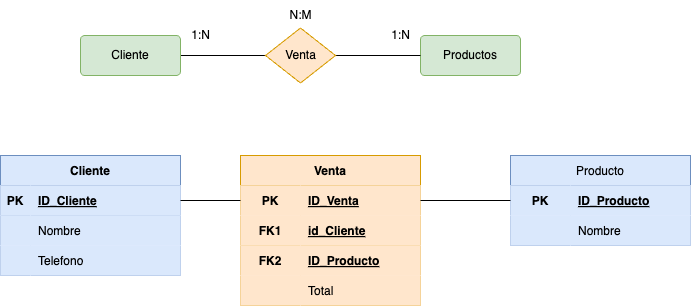

The diagram above was exported from draw.io. Its source (the exported page's mxGraphModel, read from the mxfile embedded in the PNG):
<mxGraphModel dx="821" dy="1055" grid="1" gridSize="10" guides="1" tooltips="1" connect="1" arrows="1" fold="1" page="1" pageScale="1" pageWidth="827" pageHeight="1169" math="0" shadow="0">
  <root>
    <mxCell id="0" />
    <mxCell id="1" parent="0" />
    <mxCell id="5" style="edgeStyle=none;html=1;entryX=0;entryY=0.5;entryDx=0;entryDy=0;endArrow=none;endFill=0;" parent="1" source="2" target="4" edge="1">
      <mxGeometry relative="1" as="geometry" />
    </mxCell>
    <mxCell id="2" value="Cliente" style="rounded=1;arcSize=10;whiteSpace=wrap;html=1;align=center;fillColor=#d5e8d4;strokeColor=#82b366;" parent="1" vertex="1">
      <mxGeometry x="110" y="360" width="100" height="40" as="geometry" />
    </mxCell>
    <mxCell id="3" value="Productos" style="rounded=1;arcSize=10;whiteSpace=wrap;html=1;align=center;fillColor=#d5e8d4;strokeColor=#82b366;" parent="1" vertex="1">
      <mxGeometry x="450" y="360" width="100" height="40" as="geometry" />
    </mxCell>
    <mxCell id="6" style="edgeStyle=none;html=1;endArrow=none;endFill=0;" parent="1" source="4" target="3" edge="1">
      <mxGeometry relative="1" as="geometry" />
    </mxCell>
    <mxCell id="4" value="Venta" style="shape=rhombus;html=1;dashed=0;whitespace=wrap;perimeter=rhombusPerimeter;fillColor=#ffe6cc;strokeColor=#d79b00;" parent="1" vertex="1">
      <mxGeometry x="295" y="352.5" width="70" height="55" as="geometry" />
    </mxCell>
    <mxCell id="7" value="1:N" style="text;html=1;align=center;verticalAlign=middle;resizable=0;points=[];autosize=1;strokeColor=none;fillColor=none;" parent="1" vertex="1">
      <mxGeometry x="410" y="345" width="40" height="30" as="geometry" />
    </mxCell>
    <mxCell id="8" value="1:N" style="text;html=1;align=center;verticalAlign=middle;resizable=0;points=[];autosize=1;strokeColor=none;fillColor=none;" parent="1" vertex="1">
      <mxGeometry x="210" y="345" width="40" height="30" as="geometry" />
    </mxCell>
    <mxCell id="9" value="N:M" style="text;html=1;align=center;verticalAlign=middle;resizable=0;points=[];autosize=1;strokeColor=none;fillColor=none;" parent="1" vertex="1">
      <mxGeometry x="305" y="325" width="50" height="30" as="geometry" />
    </mxCell>
    <mxCell id="10" value="Producto" style="shape=table;startSize=30;container=1;collapsible=1;childLayout=tableLayout;fixedRows=1;rowLines=0;fontStyle=0;align=center;resizeLast=1;fillColor=#dae8fc;strokeColor=#6c8ebf;" parent="1" vertex="1">
      <mxGeometry x="540" y="480" width="180" height="90" as="geometry" />
    </mxCell>
    <mxCell id="11" value="" style="shape=tableRow;horizontal=0;startSize=0;swimlaneHead=0;swimlaneBody=0;fillColor=#dae8fc;collapsible=0;dropTarget=0;points=[[0,0.5],[1,0.5]];portConstraint=eastwest;top=0;left=0;right=0;bottom=0;strokeColor=#6c8ebf;" parent="10" vertex="1">
      <mxGeometry y="30" width="180" height="30" as="geometry" />
    </mxCell>
    <mxCell id="12" value="PK" style="shape=partialRectangle;connectable=0;fillColor=#dae8fc;top=0;left=0;bottom=0;right=0;fontStyle=1;overflow=hidden;strokeColor=#6c8ebf;" parent="11" vertex="1">
      <mxGeometry width="60" height="30" as="geometry">
        <mxRectangle width="60" height="30" as="alternateBounds" />
      </mxGeometry>
    </mxCell>
    <mxCell id="13" value="ID_Producto" style="shape=partialRectangle;connectable=0;fillColor=#dae8fc;top=0;left=0;bottom=0;right=0;align=left;spacingLeft=6;fontStyle=5;overflow=hidden;strokeColor=#6c8ebf;" parent="11" vertex="1">
      <mxGeometry x="60" width="120" height="30" as="geometry">
        <mxRectangle width="120" height="30" as="alternateBounds" />
      </mxGeometry>
    </mxCell>
    <mxCell id="37" style="shape=tableRow;horizontal=0;startSize=0;swimlaneHead=0;swimlaneBody=0;fillColor=#dae8fc;collapsible=0;dropTarget=0;points=[[0,0.5],[1,0.5]];portConstraint=eastwest;top=0;left=0;right=0;bottom=0;strokeColor=#6c8ebf;" parent="10" vertex="1">
      <mxGeometry y="60" width="180" height="30" as="geometry" />
    </mxCell>
    <mxCell id="38" style="shape=partialRectangle;connectable=0;fillColor=#dae8fc;top=0;left=0;bottom=0;right=0;fontStyle=1;overflow=hidden;strokeColor=#6c8ebf;" parent="37" vertex="1">
      <mxGeometry width="60" height="30" as="geometry">
        <mxRectangle width="60" height="30" as="alternateBounds" />
      </mxGeometry>
    </mxCell>
    <mxCell id="39" value="Nombre" style="shape=partialRectangle;connectable=0;fillColor=#dae8fc;top=0;left=0;bottom=0;right=0;align=left;spacingLeft=6;fontStyle=0;overflow=hidden;strokeColor=#6c8ebf;" parent="37" vertex="1">
      <mxGeometry x="60" width="120" height="30" as="geometry">
        <mxRectangle width="120" height="30" as="alternateBounds" />
      </mxGeometry>
    </mxCell>
    <mxCell id="23" value="Cliente" style="shape=table;startSize=30;container=1;collapsible=1;childLayout=tableLayout;fixedRows=1;rowLines=0;fontStyle=1;align=center;resizeLast=1;fillColor=#dae8fc;strokeColor=#6c8ebf;" parent="1" vertex="1">
      <mxGeometry x="30" y="480" width="180" height="120" as="geometry" />
    </mxCell>
    <mxCell id="24" value="" style="shape=tableRow;horizontal=0;startSize=0;swimlaneHead=0;swimlaneBody=0;fillColor=#dae8fc;collapsible=0;dropTarget=0;points=[[0,0.5],[1,0.5]];portConstraint=eastwest;top=0;left=0;right=0;bottom=1;strokeColor=#6c8ebf;" parent="23" vertex="1">
      <mxGeometry y="30" width="180" height="30" as="geometry" />
    </mxCell>
    <mxCell id="25" value="PK" style="shape=partialRectangle;connectable=0;fillColor=#dae8fc;top=0;left=0;bottom=0;right=0;fontStyle=1;overflow=hidden;strokeColor=#6c8ebf;" parent="24" vertex="1">
      <mxGeometry width="30" height="30" as="geometry">
        <mxRectangle width="30" height="30" as="alternateBounds" />
      </mxGeometry>
    </mxCell>
    <mxCell id="26" value="ID_Cliente" style="shape=partialRectangle;connectable=0;fillColor=#dae8fc;top=0;left=0;bottom=0;right=0;align=left;spacingLeft=6;fontStyle=5;overflow=hidden;strokeColor=#6c8ebf;" parent="24" vertex="1">
      <mxGeometry x="30" width="150" height="30" as="geometry">
        <mxRectangle width="150" height="30" as="alternateBounds" />
      </mxGeometry>
    </mxCell>
    <mxCell id="27" value="" style="shape=tableRow;horizontal=0;startSize=0;swimlaneHead=0;swimlaneBody=0;fillColor=#dae8fc;collapsible=0;dropTarget=0;points=[[0,0.5],[1,0.5]];portConstraint=eastwest;top=0;left=0;right=0;bottom=0;strokeColor=#6c8ebf;" parent="23" vertex="1">
      <mxGeometry y="60" width="180" height="30" as="geometry" />
    </mxCell>
    <mxCell id="28" value="" style="shape=partialRectangle;connectable=0;fillColor=#dae8fc;top=0;left=0;bottom=0;right=0;editable=1;overflow=hidden;strokeColor=#6c8ebf;" parent="27" vertex="1">
      <mxGeometry width="30" height="30" as="geometry">
        <mxRectangle width="30" height="30" as="alternateBounds" />
      </mxGeometry>
    </mxCell>
    <mxCell id="29" value="Nombre" style="shape=partialRectangle;connectable=0;fillColor=#dae8fc;top=0;left=0;bottom=0;right=0;align=left;spacingLeft=6;overflow=hidden;strokeColor=#6c8ebf;" parent="27" vertex="1">
      <mxGeometry x="30" width="150" height="30" as="geometry">
        <mxRectangle width="150" height="30" as="alternateBounds" />
      </mxGeometry>
    </mxCell>
    <mxCell id="30" value="" style="shape=tableRow;horizontal=0;startSize=0;swimlaneHead=0;swimlaneBody=0;fillColor=#dae8fc;collapsible=0;dropTarget=0;points=[[0,0.5],[1,0.5]];portConstraint=eastwest;top=0;left=0;right=0;bottom=0;strokeColor=#6c8ebf;" parent="23" vertex="1">
      <mxGeometry y="90" width="180" height="30" as="geometry" />
    </mxCell>
    <mxCell id="31" value="" style="shape=partialRectangle;connectable=0;fillColor=#dae8fc;top=0;left=0;bottom=0;right=0;editable=1;overflow=hidden;strokeColor=#6c8ebf;" parent="30" vertex="1">
      <mxGeometry width="30" height="30" as="geometry">
        <mxRectangle width="30" height="30" as="alternateBounds" />
      </mxGeometry>
    </mxCell>
    <mxCell id="32" value="Telefono" style="shape=partialRectangle;connectable=0;fillColor=#dae8fc;top=0;left=0;bottom=0;right=0;align=left;spacingLeft=6;overflow=hidden;strokeColor=#6c8ebf;" parent="30" vertex="1">
      <mxGeometry x="30" width="150" height="30" as="geometry">
        <mxRectangle width="150" height="30" as="alternateBounds" />
      </mxGeometry>
    </mxCell>
    <mxCell id="43" value="Venta" style="shape=table;startSize=30;container=1;collapsible=1;childLayout=tableLayout;fixedRows=1;rowLines=0;fontStyle=1;align=center;resizeLast=1;fillColor=#ffe6cc;strokeColor=#d79b00;" parent="1" vertex="1">
      <mxGeometry x="270" y="480" width="180" height="150" as="geometry" />
    </mxCell>
    <mxCell id="44" value="" style="shape=tableRow;horizontal=0;startSize=0;swimlaneHead=0;swimlaneBody=0;fillColor=#ffe6cc;collapsible=0;dropTarget=0;points=[[0,0.5],[1,0.5]];portConstraint=eastwest;top=0;left=0;right=0;bottom=0;strokeColor=#d79b00;" parent="43" vertex="1">
      <mxGeometry y="30" width="180" height="30" as="geometry" />
    </mxCell>
    <mxCell id="45" value="PK" style="shape=partialRectangle;connectable=0;fillColor=#ffe6cc;top=0;left=0;bottom=0;right=0;fontStyle=1;overflow=hidden;strokeColor=#d79b00;" parent="44" vertex="1">
      <mxGeometry width="60" height="30" as="geometry">
        <mxRectangle width="60" height="30" as="alternateBounds" />
      </mxGeometry>
    </mxCell>
    <mxCell id="46" value="ID_Venta" style="shape=partialRectangle;connectable=0;fillColor=#ffe6cc;top=0;left=0;bottom=0;right=0;align=left;spacingLeft=6;fontStyle=5;overflow=hidden;strokeColor=#d79b00;" parent="44" vertex="1">
      <mxGeometry x="60" width="120" height="30" as="geometry">
        <mxRectangle width="120" height="30" as="alternateBounds" />
      </mxGeometry>
    </mxCell>
    <mxCell id="47" value="" style="shape=tableRow;horizontal=0;startSize=0;swimlaneHead=0;swimlaneBody=0;fillColor=#ffe6cc;collapsible=0;dropTarget=0;points=[[0,0.5],[1,0.5]];portConstraint=eastwest;top=0;left=0;right=0;bottom=1;strokeColor=#d79b00;" parent="43" vertex="1">
      <mxGeometry y="60" width="180" height="30" as="geometry" />
    </mxCell>
    <mxCell id="48" value="FK1" style="shape=partialRectangle;connectable=0;fillColor=#ffe6cc;top=0;left=0;bottom=0;right=0;fontStyle=1;overflow=hidden;strokeColor=#d79b00;" parent="47" vertex="1">
      <mxGeometry width="60" height="30" as="geometry">
        <mxRectangle width="60" height="30" as="alternateBounds" />
      </mxGeometry>
    </mxCell>
    <mxCell id="49" value="id_Cliente" style="shape=partialRectangle;connectable=0;fillColor=#ffe6cc;top=0;left=0;bottom=0;right=0;align=left;spacingLeft=6;fontStyle=5;overflow=hidden;strokeColor=#d79b00;" parent="47" vertex="1">
      <mxGeometry x="60" width="120" height="30" as="geometry">
        <mxRectangle width="120" height="30" as="alternateBounds" />
      </mxGeometry>
    </mxCell>
    <mxCell id="50" value="" style="shape=tableRow;horizontal=0;startSize=0;swimlaneHead=0;swimlaneBody=0;fillColor=#ffe6cc;collapsible=0;dropTarget=0;points=[[0,0.5],[1,0.5]];portConstraint=eastwest;top=0;left=0;right=0;bottom=0;strokeColor=#d79b00;" parent="43" vertex="1">
      <mxGeometry y="90" width="180" height="30" as="geometry" />
    </mxCell>
    <mxCell id="51" value="FK2" style="shape=partialRectangle;connectable=0;fillColor=#ffe6cc;top=0;left=0;bottom=0;right=0;editable=1;overflow=hidden;strokeColor=#d79b00;fontStyle=1" parent="50" vertex="1">
      <mxGeometry width="60" height="30" as="geometry">
        <mxRectangle width="60" height="30" as="alternateBounds" />
      </mxGeometry>
    </mxCell>
    <mxCell id="52" value="ID_Producto" style="shape=partialRectangle;connectable=0;fillColor=#ffe6cc;top=0;left=0;bottom=0;right=0;align=left;spacingLeft=6;overflow=hidden;strokeColor=#d79b00;fontStyle=5" parent="50" vertex="1">
      <mxGeometry x="60" width="120" height="30" as="geometry">
        <mxRectangle width="120" height="30" as="alternateBounds" />
      </mxGeometry>
    </mxCell>
    <mxCell id="53" value="" style="shape=tableRow;horizontal=0;startSize=0;swimlaneHead=0;swimlaneBody=0;fillColor=#ffe6cc;collapsible=0;dropTarget=0;points=[[0,0.5],[1,0.5]];portConstraint=eastwest;top=0;left=0;right=0;bottom=0;strokeColor=#d79b00;" parent="43" vertex="1">
      <mxGeometry y="120" width="180" height="30" as="geometry" />
    </mxCell>
    <mxCell id="54" value="" style="shape=partialRectangle;connectable=0;fillColor=#ffe6cc;top=0;left=0;bottom=0;right=0;editable=1;overflow=hidden;strokeColor=#d79b00;" parent="53" vertex="1">
      <mxGeometry width="60" height="30" as="geometry">
        <mxRectangle width="60" height="30" as="alternateBounds" />
      </mxGeometry>
    </mxCell>
    <mxCell id="55" value="Total" style="shape=partialRectangle;connectable=0;fillColor=#ffe6cc;top=0;left=0;bottom=0;right=0;align=left;spacingLeft=6;overflow=hidden;strokeColor=#d79b00;" parent="53" vertex="1">
      <mxGeometry x="60" width="120" height="30" as="geometry">
        <mxRectangle width="120" height="30" as="alternateBounds" />
      </mxGeometry>
    </mxCell>
    <mxCell id="62" style="edgeStyle=none;html=1;entryX=0;entryY=0.5;entryDx=0;entryDy=0;endArrow=none;endFill=0;" parent="1" source="24" target="44" edge="1">
      <mxGeometry relative="1" as="geometry" />
    </mxCell>
    <mxCell id="63" style="edgeStyle=none;html=1;entryX=1;entryY=0.5;entryDx=0;entryDy=0;endArrow=none;endFill=0;" parent="1" source="11" target="44" edge="1">
      <mxGeometry relative="1" as="geometry" />
    </mxCell>
  </root>
</mxGraphModel>